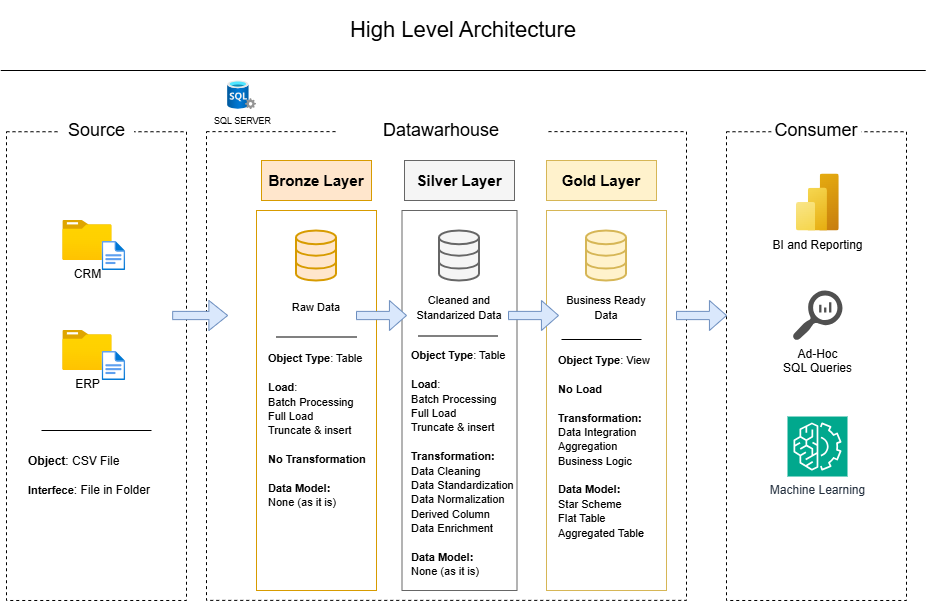

The diagram above was exported from draw.io. Its source (the exported page's mxGraphModel, read from the mxfile embedded in the PNG):
<mxGraphModel dx="1892" dy="1726" grid="1" gridSize="10" guides="1" tooltips="1" connect="1" arrows="1" fold="1" page="1" pageScale="1" pageWidth="850" pageHeight="1100" math="0" shadow="0">
  <root>
    <mxCell id="0" />
    <mxCell id="1" parent="0" />
    <mxCell id="nGVlfyYJk5kclL3EV-A3-1" parent="1" style="rounded=0;whiteSpace=wrap;html=1;dashed=1;" value="" vertex="1">
      <mxGeometry height="468.75000000000006" width="180" x="-660" y="121.24" as="geometry" />
    </mxCell>
    <mxCell id="nGVlfyYJk5kclL3EV-A3-2" parent="1" style="rounded=1;whiteSpace=wrap;html=1;fillColor=default;strokeColor=none;" value="&lt;font style=&quot;font-size: 18px;&quot;&gt;Source&lt;/font&gt;" vertex="1">
      <mxGeometry height="41.66666666666667" width="75" x="-607.5" y="99.17" as="geometry" />
    </mxCell>
    <mxCell id="nGVlfyYJk5kclL3EV-A3-5" parent="1" style="rounded=0;whiteSpace=wrap;html=1;dashed=1;" value="" vertex="1">
      <mxGeometry height="468.75" width="480" x="-460" y="121.13" as="geometry" />
    </mxCell>
    <mxCell id="nGVlfyYJk5kclL3EV-A3-6" parent="1" style="rounded=1;whiteSpace=wrap;html=1;fillColor=default;strokeColor=none;" value="&lt;span style=&quot;font-size: 18px;&quot;&gt;Datawarhouse&lt;/span&gt;" vertex="1">
      <mxGeometry height="60" width="210" x="-330" y="90" as="geometry" />
    </mxCell>
    <mxCell id="nGVlfyYJk5kclL3EV-A3-9" parent="1" style="rounded=0;whiteSpace=wrap;html=1;dashed=1;" value="" vertex="1">
      <mxGeometry height="468.75000000000006" width="180" x="60" y="121.24" as="geometry" />
    </mxCell>
    <mxCell id="nGVlfyYJk5kclL3EV-A3-10" parent="1" style="rounded=1;whiteSpace=wrap;html=1;fillColor=default;strokeColor=none;" value="&lt;font style=&quot;font-size: 18px;&quot;&gt;Consumer&lt;/font&gt;" vertex="1">
      <mxGeometry height="41.67" width="90" x="105" y="99.17" as="geometry" />
    </mxCell>
    <mxCell id="xtUf0jttTXFKgkHcmHbF-1" parent="1" style="rounded=0;whiteSpace=wrap;html=1;fillColor=#ffe6cc;strokeColor=#d79b00;fillStyle=solid;" value="&lt;font style=&quot;font-size: 15px;&quot;&gt;&lt;b&gt;Bronze Layer&lt;/b&gt;&lt;/font&gt;" vertex="1">
      <mxGeometry height="40" width="110" x="-405" y="150" as="geometry" />
    </mxCell>
    <mxCell id="xtUf0jttTXFKgkHcmHbF-2" parent="1" style="rounded=0;whiteSpace=wrap;html=1;fillColor=none;strokeColor=#d79b00;" value="" vertex="1">
      <mxGeometry height="380" width="120" x="-410" y="200" as="geometry" />
    </mxCell>
    <mxCell id="xtUf0jttTXFKgkHcmHbF-6" parent="1" style="rounded=0;whiteSpace=wrap;html=1;fillColor=#f5f5f5;strokeColor=#666666;fillStyle=solid;fontColor=#333333;" value="&lt;font style=&quot;font-size: 15px; color: rgb(0, 0, 0);&quot;&gt;&lt;b&gt;Silver Layer&lt;/b&gt;&lt;/font&gt;" vertex="1">
      <mxGeometry height="40" width="110" x="-262" y="150" as="geometry" />
    </mxCell>
    <mxCell id="xtUf0jttTXFKgkHcmHbF-7" parent="1" style="rounded=0;whiteSpace=wrap;html=1;fillColor=none;strokeColor=#666666;fontColor=#333333;" value="" vertex="1">
      <mxGeometry height="380" width="115" x="-264.5" y="200" as="geometry" />
    </mxCell>
    <mxCell id="xtUf0jttTXFKgkHcmHbF-8" parent="1" style="rounded=0;whiteSpace=wrap;html=1;fillColor=#fff2cc;strokeColor=#d6b656;fillStyle=solid;" value="&lt;font style=&quot;font-size: 15px;&quot;&gt;&lt;b&gt;Gold Layer&lt;/b&gt;&lt;/font&gt;" vertex="1">
      <mxGeometry height="40" width="110" x="-120" y="150" as="geometry" />
    </mxCell>
    <mxCell id="xtUf0jttTXFKgkHcmHbF-9" parent="1" style="rounded=0;whiteSpace=wrap;html=1;fillColor=none;strokeColor=#d6b656;" value="" vertex="1">
      <mxGeometry height="380" width="120" x="-120" y="200" as="geometry" />
    </mxCell>
    <mxCell id="xtUf0jttTXFKgkHcmHbF-10" parent="1" style="image;aspect=fixed;html=1;points=[];align=center;fontSize=12;image=img/lib/azure2/general/Folder_Blank.svg;" value="CRM" vertex="1">
      <mxGeometry height="40" width="49.29" x="-603.7" y="210" as="geometry" />
    </mxCell>
    <mxCell id="xtUf0jttTXFKgkHcmHbF-11" parent="1" style="image;aspect=fixed;html=1;points=[];align=center;fontSize=12;image=img/lib/azure2/general/File.svg;" value="" vertex="1">
      <mxGeometry height="28.98" width="23.51" x="-564.34" y="231.02" as="geometry" />
    </mxCell>
    <mxCell id="xtUf0jttTXFKgkHcmHbF-19" parent="1" style="image;aspect=fixed;html=1;points=[];align=center;fontSize=12;image=img/lib/azure2/general/Folder_Blank.svg;" value="ERP" vertex="1">
      <mxGeometry height="40" width="49.29" x="-603.7" y="320" as="geometry" />
    </mxCell>
    <mxCell id="xtUf0jttTXFKgkHcmHbF-20" parent="1" style="image;aspect=fixed;html=1;points=[];align=center;fontSize=12;image=img/lib/azure2/general/File.svg;" value="" vertex="1">
      <mxGeometry height="28.98" width="23.51" x="-564.34" y="341.02" as="geometry" />
    </mxCell>
    <mxCell id="xtUf0jttTXFKgkHcmHbF-30" edge="1" parent="1" style="endArrow=none;html=1;rounded=0;" value="">
      <mxGeometry height="50" relative="1" width="50" as="geometry">
        <mxPoint x="-625" y="420" as="sourcePoint" />
        <mxPoint x="-515" y="420" as="targetPoint" />
      </mxGeometry>
    </mxCell>
    <mxCell id="xtUf0jttTXFKgkHcmHbF-31" parent="1" style="text;html=1;whiteSpace=wrap;strokeColor=none;fillColor=none;align=left;verticalAlign=middle;rounded=0;" value="&lt;font&gt;&lt;b&gt;&lt;font style=&quot;&quot;&gt;Object&lt;/font&gt;&lt;/b&gt;: CSV File&lt;/font&gt;&lt;div&gt;&lt;div style=&quot;&quot;&gt;&lt;font&gt;&lt;br&gt;&lt;/font&gt;&lt;/div&gt;&lt;div style=&quot;&quot;&gt;&lt;font&gt;&lt;font style=&quot;font-size: 11px;&quot;&gt;&lt;b&gt;Interfece&lt;/b&gt;&lt;/font&gt;: File in Folder&lt;/font&gt;&lt;/div&gt;&lt;/div&gt;" vertex="1">
      <mxGeometry height="30" width="140" x="-640" y="450" as="geometry" />
    </mxCell>
    <mxCell id="xtUf0jttTXFKgkHcmHbF-33" parent="1" style="html=1;verticalLabelPosition=bottom;align=center;labelBackgroundColor=#ffffff;verticalAlign=top;strokeWidth=2;strokeColor=#d79b00;shadow=0;dashed=0;shape=mxgraph.ios7.icons.data;fillColor=#ffe6cc;" value="" vertex="1">
      <mxGeometry height="50" width="40" x="-370" y="220.51" as="geometry" />
    </mxCell>
    <mxCell id="xtUf0jttTXFKgkHcmHbF-34" parent="1" style="html=1;verticalLabelPosition=bottom;align=center;labelBackgroundColor=#ffffff;verticalAlign=top;strokeWidth=2;strokeColor=#666666;shadow=0;dashed=0;shape=mxgraph.ios7.icons.data;fillColor=#f5f5f5;fontColor=#333333;" value="" vertex="1">
      <mxGeometry height="50" width="40" x="-227" y="220.51" as="geometry" />
    </mxCell>
    <mxCell id="xtUf0jttTXFKgkHcmHbF-35" parent="1" style="html=1;verticalLabelPosition=bottom;align=center;labelBackgroundColor=#ffffff;verticalAlign=top;strokeWidth=2;strokeColor=#d6b656;shadow=0;dashed=0;shape=mxgraph.ios7.icons.data;fillColor=#fff2cc;fillStyle=auto;" value="" vertex="1">
      <mxGeometry height="50" width="40" x="-80" y="220.51" as="geometry" />
    </mxCell>
    <mxCell id="xtUf0jttTXFKgkHcmHbF-50" parent="1" style="text;html=1;whiteSpace=wrap;strokeColor=none;fillColor=none;align=center;verticalAlign=middle;rounded=0;" value="&lt;font style=&quot;font-size: 11px;&quot;&gt;Raw Data&lt;/font&gt;" vertex="1">
      <mxGeometry height="30" width="60" x="-380" y="282" as="geometry" />
    </mxCell>
    <mxCell id="xtUf0jttTXFKgkHcmHbF-51" parent="1" style="text;html=1;whiteSpace=wrap;strokeColor=none;fillColor=none;align=center;verticalAlign=middle;rounded=0;" value="&lt;span style=&quot;font-size: 11px;&quot;&gt;Cleaned and Standarized Data&lt;/span&gt;" vertex="1">
      <mxGeometry height="30" width="100" x="-257" y="282" as="geometry" />
    </mxCell>
    <mxCell id="xtUf0jttTXFKgkHcmHbF-54" parent="1" style="text;html=1;whiteSpace=wrap;strokeColor=none;fillColor=none;align=center;verticalAlign=middle;rounded=0;" value="&lt;span style=&quot;font-size: 11px;&quot;&gt;Business Ready Data&lt;/span&gt;" vertex="1">
      <mxGeometry height="30" width="100" x="-110" y="282" as="geometry" />
    </mxCell>
    <mxCell id="xtUf0jttTXFKgkHcmHbF-57" parent="1" style="shape=singleArrow;whiteSpace=wrap;html=1;fillColor=#dae8fc;strokeColor=#6c8ebf;arrowWidth=0.2749980926513672;arrowSize=0.34137925772831357;" value="" vertex="1">
      <mxGeometry height="30" width="55" x="-493.83" y="290" as="geometry" />
    </mxCell>
    <mxCell id="xtUf0jttTXFKgkHcmHbF-62" edge="1" parent="1" style="endArrow=none;html=1;rounded=0;" value="">
      <mxGeometry height="50" relative="1" width="50" as="geometry">
        <mxPoint x="-390" y="326.5" as="sourcePoint" />
        <mxPoint x="-310" y="326.5" as="targetPoint" />
      </mxGeometry>
    </mxCell>
    <mxCell id="xtUf0jttTXFKgkHcmHbF-63" edge="1" parent="1" style="endArrow=none;html=1;rounded=0;" value="">
      <mxGeometry height="50" relative="1" width="50" as="geometry">
        <mxPoint x="-248.5" y="325.5" as="sourcePoint" />
        <mxPoint x="-168.5" y="325.5" as="targetPoint" />
      </mxGeometry>
    </mxCell>
    <mxCell id="xtUf0jttTXFKgkHcmHbF-67" edge="1" parent="1" style="endArrow=none;html=1;rounded=0;" value="">
      <mxGeometry height="50" relative="1" width="50" as="geometry">
        <mxPoint x="-105" y="329" as="sourcePoint" />
        <mxPoint x="-25" y="329" as="targetPoint" />
      </mxGeometry>
    </mxCell>
    <mxCell id="xtUf0jttTXFKgkHcmHbF-69" parent="1" style="text;html=1;whiteSpace=wrap;strokeColor=none;fillColor=none;align=left;verticalAlign=middle;rounded=0;" value="&lt;font style=&quot;font-size: 11px;&quot;&gt;&lt;b style=&quot;&quot;&gt;&lt;font style=&quot;&quot;&gt;Object Type&lt;/font&gt;&lt;/b&gt;: Table&lt;/font&gt;&lt;div&gt;&lt;div style=&quot;&quot;&gt;&lt;font style=&quot;font-size: 11px;&quot;&gt;&lt;br&gt;&lt;/font&gt;&lt;/div&gt;&lt;div style=&quot;&quot;&gt;&lt;font style=&quot;font-size: 11px;&quot;&gt;&lt;b&gt;Load&lt;/b&gt;:&amp;nbsp;&lt;/font&gt;&lt;/div&gt;&lt;div style=&quot;&quot;&gt;&lt;font style=&quot;font-size: 11px;&quot;&gt;Batch Processing&lt;br&gt;&lt;/font&gt;&lt;/div&gt;&lt;div style=&quot;&quot;&gt;&lt;font style=&quot;font-size: 11px;&quot;&gt;Full Load&lt;/font&gt;&lt;/div&gt;&lt;/div&gt;&lt;div style=&quot;&quot;&gt;&lt;font style=&quot;&quot;&gt;&lt;font style=&quot;font-size: 11px;&quot;&gt;Truncate &amp;amp; insert&lt;/font&gt;&lt;/font&gt;&lt;/div&gt;&lt;div style=&quot;&quot;&gt;&lt;font style=&quot;&quot;&gt;&lt;font style=&quot;font-size: 11px;&quot;&gt;&lt;br&gt;&lt;/font&gt;&lt;/font&gt;&lt;/div&gt;&lt;div style=&quot;&quot;&gt;&lt;font style=&quot;&quot;&gt;&lt;b style=&quot;&quot;&gt;&lt;font style=&quot;font-size: 11px;&quot;&gt;No Transformation&lt;/font&gt;&lt;/b&gt;&lt;/font&gt;&lt;/div&gt;&lt;div style=&quot;&quot;&gt;&lt;font style=&quot;&quot;&gt;&lt;b style=&quot;&quot;&gt;&lt;font style=&quot;font-size: 11px;&quot;&gt;&lt;br&gt;&lt;/font&gt;&lt;/b&gt;&lt;/font&gt;&lt;/div&gt;&lt;div style=&quot;&quot;&gt;&lt;font style=&quot;&quot;&gt;&lt;b style=&quot;&quot;&gt;&lt;font style=&quot;font-size: 11px;&quot;&gt;Data Model:&lt;/font&gt;&lt;/b&gt;&lt;/font&gt;&lt;/div&gt;&lt;div style=&quot;&quot;&gt;&lt;font style=&quot;font-size: 11px;&quot;&gt;None (as it is)&lt;/font&gt;&lt;/div&gt;" vertex="1">
      <mxGeometry height="180" width="100" x="-400" y="330" as="geometry" />
    </mxCell>
    <mxCell id="xtUf0jttTXFKgkHcmHbF-74" parent="1" style="text;html=1;whiteSpace=wrap;strokeColor=none;fillColor=none;align=left;verticalAlign=middle;rounded=0;" value="&lt;div style=&quot;&quot;&gt;&lt;font style=&quot;font-size: 11px;&quot;&gt;&lt;b style=&quot;background-color: transparent; color: light-dark(rgb(0, 0, 0), rgb(255, 255, 255));&quot;&gt;Object Type&lt;/b&gt;&lt;span style=&quot;background-color: transparent; color: light-dark(rgb(0, 0, 0), rgb(255, 255, 255));&quot;&gt;: Table&lt;/span&gt;&lt;/font&gt;&lt;/div&gt;&lt;div&gt;&lt;div style=&quot;&quot;&gt;&lt;font style=&quot;font-size: 11px;&quot;&gt;&lt;br&gt;&lt;/font&gt;&lt;/div&gt;&lt;div style=&quot;&quot;&gt;&lt;font style=&quot;font-size: 11px;&quot;&gt;&lt;b&gt;Load&lt;/b&gt;:&amp;nbsp;&lt;/font&gt;&lt;/div&gt;&lt;div style=&quot;&quot;&gt;&lt;font style=&quot;font-size: 11px;&quot;&gt;Batch Processing&lt;br&gt;&lt;/font&gt;&lt;/div&gt;&lt;div style=&quot;&quot;&gt;&lt;font style=&quot;font-size: 11px;&quot;&gt;Full Load&lt;/font&gt;&lt;/div&gt;&lt;/div&gt;&lt;div style=&quot;&quot;&gt;&lt;font style=&quot;&quot;&gt;&lt;font style=&quot;font-size: 11px;&quot;&gt;Truncate &amp;amp; insert&lt;/font&gt;&lt;/font&gt;&lt;/div&gt;&lt;div style=&quot;&quot;&gt;&lt;b style=&quot;background-color: transparent; color: light-dark(rgb(0, 0, 0), rgb(255, 255, 255));&quot;&gt;&lt;font style=&quot;font-size: 11px;&quot;&gt;&lt;br&gt;&lt;/font&gt;&lt;/b&gt;&lt;/div&gt;&lt;div style=&quot;&quot;&gt;&lt;b style=&quot;background-color: transparent; color: light-dark(rgb(0, 0, 0), rgb(255, 255, 255));&quot;&gt;&lt;font style=&quot;font-size: 11px;&quot;&gt;Transformation:&lt;/font&gt;&lt;/b&gt;&lt;/div&gt;&lt;div style=&quot;&quot;&gt;&lt;font style=&quot;&quot;&gt;&lt;font style=&quot;font-size: 11px;&quot;&gt;Data Cleaning&lt;/font&gt;&lt;/font&gt;&lt;/div&gt;&lt;div style=&quot;&quot;&gt;&lt;font style=&quot;&quot;&gt;&lt;font style=&quot;font-size: 11px;&quot;&gt;Data Standardization&lt;/font&gt;&lt;/font&gt;&lt;/div&gt;&lt;div style=&quot;&quot;&gt;&lt;font style=&quot;&quot;&gt;&lt;font style=&quot;font-size: 11px;&quot;&gt;Data Normalization&lt;/font&gt;&lt;/font&gt;&lt;/div&gt;&lt;div style=&quot;&quot;&gt;&lt;font style=&quot;&quot;&gt;&lt;font style=&quot;font-size: 11px;&quot;&gt;Derived Column&lt;/font&gt;&lt;/font&gt;&lt;/div&gt;&lt;div style=&quot;&quot;&gt;&lt;font style=&quot;&quot;&gt;&lt;font style=&quot;font-size: 11px;&quot;&gt;Data Enrichment&lt;/font&gt;&lt;/font&gt;&lt;/div&gt;&lt;div style=&quot;&quot;&gt;&lt;font style=&quot;&quot;&gt;&lt;b style=&quot;&quot;&gt;&lt;font style=&quot;font-size: 11px;&quot;&gt;&lt;br&gt;&lt;/font&gt;&lt;/b&gt;&lt;/font&gt;&lt;/div&gt;&lt;div style=&quot;&quot;&gt;&lt;font style=&quot;&quot;&gt;&lt;b style=&quot;&quot;&gt;&lt;font style=&quot;font-size: 11px;&quot;&gt;Data Model:&lt;/font&gt;&lt;/b&gt;&lt;/font&gt;&lt;/div&gt;&lt;div style=&quot;&quot;&gt;&lt;font style=&quot;font-size: 11px;&quot;&gt;None (as it is)&lt;/font&gt;&lt;/div&gt;" vertex="1">
      <mxGeometry height="140" width="115" x="-257" y="383" as="geometry" />
    </mxCell>
    <mxCell id="xtUf0jttTXFKgkHcmHbF-75" parent="1" style="text;html=1;whiteSpace=wrap;strokeColor=none;fillColor=none;align=left;verticalAlign=middle;rounded=0;" value="&lt;font style=&quot;font-size: 11px;&quot;&gt;&lt;b style=&quot;&quot;&gt;&lt;font style=&quot;&quot;&gt;Object Type&lt;/font&gt;&lt;/b&gt;: View&lt;/font&gt;&lt;div&gt;&lt;div style=&quot;&quot;&gt;&lt;font style=&quot;font-size: 11px;&quot;&gt;&lt;br&gt;&lt;/font&gt;&lt;/div&gt;&lt;div style=&quot;&quot;&gt;&lt;font style=&quot;font-size: 11px;&quot;&gt;&lt;b&gt;No Load&lt;/b&gt;&amp;nbsp;&lt;/font&gt;&lt;/div&gt;&lt;div style=&quot;&quot;&gt;&lt;b style=&quot;background-color: transparent; color: light-dark(rgb(0, 0, 0), rgb(255, 255, 255));&quot;&gt;&lt;font style=&quot;font-size: 11px;&quot;&gt;&lt;br&gt;&lt;/font&gt;&lt;/b&gt;&lt;/div&gt;&lt;div style=&quot;&quot;&gt;&lt;b style=&quot;background-color: transparent; color: light-dark(rgb(0, 0, 0), rgb(255, 255, 255));&quot;&gt;&lt;font style=&quot;font-size: 11px;&quot;&gt;Transformation:&lt;/font&gt;&lt;/b&gt;&lt;/div&gt;&lt;/div&gt;&lt;div style=&quot;&quot;&gt;&lt;font style=&quot;font-size: 11px;&quot;&gt;Data Integration&lt;/font&gt;&lt;/div&gt;&lt;div style=&quot;&quot;&gt;&lt;font style=&quot;font-size: 11px;&quot;&gt;Aggregation&lt;/font&gt;&lt;/div&gt;&lt;div style=&quot;&quot;&gt;&lt;font style=&quot;font-size: 11px;&quot;&gt;Business Logic&lt;/font&gt;&lt;/div&gt;&lt;div style=&quot;&quot;&gt;&lt;font style=&quot;&quot;&gt;&lt;b style=&quot;&quot;&gt;&lt;font style=&quot;font-size: 11px;&quot;&gt;&lt;br&gt;&lt;/font&gt;&lt;/b&gt;&lt;/font&gt;&lt;/div&gt;&lt;div style=&quot;&quot;&gt;&lt;font style=&quot;&quot;&gt;&lt;b style=&quot;&quot;&gt;&lt;font style=&quot;font-size: 11px;&quot;&gt;Data Model:&lt;/font&gt;&lt;/b&gt;&lt;/font&gt;&lt;/div&gt;&lt;div style=&quot;&quot;&gt;&lt;font style=&quot;font-size: 11px;&quot;&gt;Star Scheme&lt;/font&gt;&lt;/div&gt;&lt;div style=&quot;&quot;&gt;&lt;font style=&quot;font-size: 11px;&quot;&gt;Flat Table&lt;/font&gt;&lt;/div&gt;&lt;div style=&quot;&quot;&gt;&lt;font style=&quot;font-size: 11px;&quot;&gt;Aggregated Tabl&lt;b style=&quot;&quot;&gt;e&lt;/b&gt;&lt;/font&gt;&lt;/div&gt;" vertex="1">
      <mxGeometry height="190" width="100" x="-110" y="341.02" as="geometry" />
    </mxCell>
    <mxCell id="xtUf0jttTXFKgkHcmHbF-80" parent="1" style="shape=singleArrow;whiteSpace=wrap;html=1;fillColor=#dae8fc;strokeColor=#6c8ebf;arrowWidth=0.2749980926513672;arrowSize=0.34137925772831357;" value="" vertex="1">
      <mxGeometry height="30" width="50" x="-310" y="290" as="geometry" />
    </mxCell>
    <mxCell id="xtUf0jttTXFKgkHcmHbF-82" parent="1" style="shape=singleArrow;whiteSpace=wrap;html=1;fillColor=#dae8fc;strokeColor=#6c8ebf;arrowWidth=0.2749980926513672;arrowSize=0.34137925772831357;" value="" vertex="1">
      <mxGeometry height="30" width="50" x="-158" y="290" as="geometry" />
    </mxCell>
    <mxCell id="xtUf0jttTXFKgkHcmHbF-83" parent="1" style="shape=singleArrow;whiteSpace=wrap;html=1;fillColor=#dae8fc;strokeColor=#6c8ebf;arrowWidth=0.2749980926513672;arrowSize=0.34137925772831357;" value="" vertex="1">
      <mxGeometry height="30" width="50" x="10" y="290" as="geometry" />
    </mxCell>
    <mxCell id="xtUf0jttTXFKgkHcmHbF-85" parent="1" style="image;aspect=fixed;html=1;points=[];align=center;fontSize=12;image=img/lib/azure2/analytics/Power_BI_Embedded.svg;" value="BI and Reporting&lt;div&gt;&lt;br&gt;&lt;/div&gt;" vertex="1">
      <mxGeometry height="57" width="42.75" x="130" y="163.51" as="geometry" />
    </mxCell>
    <mxCell id="xtUf0jttTXFKgkHcmHbF-89" parent="1" style="sketch=0;pointerEvents=1;shadow=0;dashed=0;html=1;strokeColor=none;labelPosition=center;verticalLabelPosition=bottom;verticalAlign=top;align=center;fillColor=#505050;shape=mxgraph.mscae.oms.log_search" value="Ad-Hoc&lt;div&gt;SQL Queries&lt;/div&gt;" vertex="1">
      <mxGeometry height="50" width="50" x="126" y="280" as="geometry" />
    </mxCell>
    <mxCell id="xtUf0jttTXFKgkHcmHbF-90" parent="1" style="sketch=0;points=[[0,0,0],[0.25,0,0],[0.5,0,0],[0.75,0,0],[1,0,0],[0,1,0],[0.25,1,0],[0.5,1,0],[0.75,1,0],[1,1,0],[0,0.25,0],[0,0.5,0],[0,0.75,0],[1,0.25,0],[1,0.5,0],[1,0.75,0]];outlineConnect=0;fontColor=light-dark(#232F3E, #ffffff);fillColor=#01A88D;strokeColor=#ffffff;dashed=0;verticalLabelPosition=bottom;verticalAlign=top;align=center;html=1;fontSize=12;fontStyle=0;aspect=fixed;shape=mxgraph.aws4.resourceIcon;resIcon=mxgraph.aws4.machine_learning;" value="Machine Learning&lt;div&gt;&lt;br&gt;&lt;/div&gt;" vertex="1">
      <mxGeometry height="60" width="60" x="121" y="406.02" as="geometry" />
    </mxCell>
    <mxCell id="w_DQVT8zOGZONXOByRJO-2" edge="1" parent="1" style="endArrow=none;html=1;rounded=0;" value="">
      <mxGeometry height="50" relative="1" width="50" as="geometry">
        <mxPoint x="-665.75" y="60" as="sourcePoint" />
        <mxPoint x="259.25" y="60" as="targetPoint" />
      </mxGeometry>
    </mxCell>
    <mxCell id="w_DQVT8zOGZONXOByRJO-3" parent="1" style="text;html=1;whiteSpace=wrap;strokeColor=none;fillColor=none;align=center;verticalAlign=middle;rounded=0;" value="&lt;font style=&quot;font-size: 22px;&quot;&gt;High Level Architecture&lt;/font&gt;" vertex="1">
      <mxGeometry height="60" width="253.5" x="-330" y="-10" as="geometry" />
    </mxCell>
    <mxCell id="w_DQVT8zOGZONXOByRJO-4" parent="1" style="image;aspect=fixed;html=1;points=[];align=center;fontSize=9;image=img/lib/azure2/databases/SQL_Server.svg;" value="SQL SERVER" vertex="1">
      <mxGeometry height="28.83" width="28.83" x="-438.83" y="70.34" as="geometry" />
    </mxCell>
  </root>
</mxGraphModel>